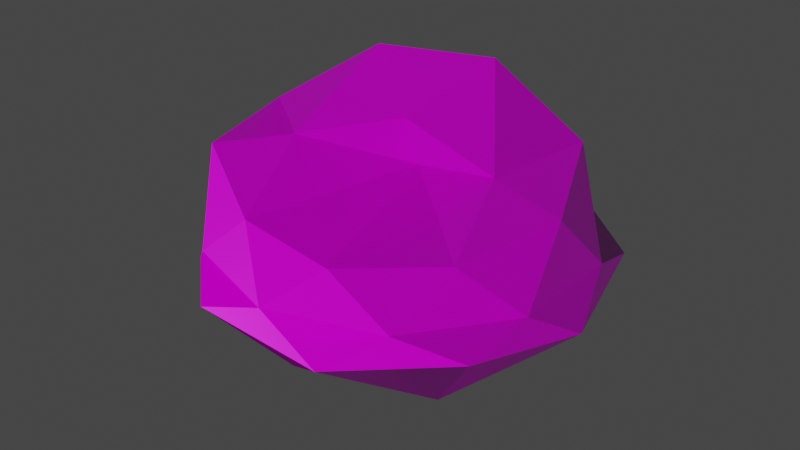 # Source: stone3.blend  (saved by Blender 2.92.15; exported with 4.5.12 LTS)
import bpy
from mathutils import Matrix  # noqa: F401  (used for matrix-valued properties, if any)

bpy.ops.wm.read_factory_settings(use_empty=True)
scene = bpy.context.scene
scene.name = 'Scene'

# ---- collections
col_collection = bpy.data.collections.new('Collection'); scene.collection.children.link(col_collection)

# ---- images (referenced by path relative to the original .blend; pixels are not part of the script)
import os
ASSET_DIR = os.environ.get("B2B_ASSET_DIR", "")  # directory of the original .blend (textures are referenced by path, not embedded)
HERE = os.path.dirname(os.path.abspath(__file__))  # packed textures are extracted next to this script under _unpacked/

def load_image(name, relpath, width, height, colorspace="sRGB"):
    """Load a texture the original file referenced (path relative to the .blend, or extracted next to this script)."""
    p = next((c for c in (os.path.join(HERE, relpath), os.path.join(ASSET_DIR, relpath)) if relpath and os.path.exists(c)), "")
    if p:
        img = bpy.data.images.load(p, check_existing=True)
        img.name = name
    else:  # same state as the original file: an image datablock whose file is absent (Cycles renders it pink)
        img = bpy.data.images.new(name, width, height)
        img.source = "FILE"
        img.filepath = "//" + (relpath or name)
    img.colorspace_settings.name = colorspace
    return img
img_stone_base_01_basecolor_jpg = load_image('stone_base_01_basecolor.jpg', 'assets/materials/stone_01_fdf23fc1-e392-48b3-8819-dde23c851398/textures_1k/stone_base_01_basecolor.jpg', 1024, 1024, 'sRGB')
img_stone_base_01_ambientocclusion_jpg = load_image('stone_base_01_ambientocclusion.jpg', 'assets/materials/stone_01_fdf23fc1-e392-48b3-8819-dde23c851398/textures_1k/stone_base_01_ambientocclusion.jpg', 1024, 1024, 'sRGB')
img_stone_base_01_height_jpg = load_image('stone_base_01_height.jpg', 'assets/materials/stone_01_fdf23fc1-e392-48b3-8819-dde23c851398/textures_1k/stone_base_01_height.jpg', 1024, 1024, 'Non-Color')
img_stone_base_01_roughness_jpg = load_image('stone_base_01_roughness.jpg', 'assets/materials/stone_01_fdf23fc1-e392-48b3-8819-dde23c851398/textures_1k/stone_base_01_roughness.jpg', 1024, 1024, 'Non-Color')
img_stone_base_01_normal_jpg = load_image('stone_base_01_normal.jpg', 'assets/materials/stone_01_fdf23fc1-e392-48b3-8819-dde23c851398/textures_1k/stone_base_01_normal.jpg', 1024, 1024, 'Non-Color')
img_stone_base_01_metallic_jpg = load_image('stone_base_01_metallic.jpg', 'assets/materials/stone_01_fdf23fc1-e392-48b3-8819-dde23c851398/textures_1k/stone_base_01_metallic.jpg', 1024, 1024, 'Non-Color')

# ---- materials (node trees are filled in below, after node groups)
mat_stone_01 = bpy.data.materials.new('Stone 01')
mat_stone_01.displacement_method = 'DISPLACEMENT'
mat_stone_01.use_transparent_shadow = False

# ---- node groups
ng_nodegroup_001 = bpy.data.node_groups.new('NodeGroup.001', 'ShaderNodeTree')
_s = ng_nodegroup_001.interface.new_socket(name='Vector', in_out='OUTPUT', socket_type='NodeSocketVector')
_s.min_value = 0.0
_s.max_value = 0.0
_s = ng_nodegroup_001.interface.new_socket(name='Vector', in_out='INPUT', socket_type='NodeSocketVector')
_s.min_value = 0.0
_s.max_value = -1e+04
_N = ng_nodegroup_001.nodes; _L = ng_nodegroup_001.links
n0 = _N.new('ShaderNodeInvert'); n0.name = 'Invert'; n0.location = (-1, -64)
n1 = _N.new('ShaderNodeSeparateXYZ'); n1.name = 'Separate XYZ'; n1.location = (-202, 48)
n2 = _N.new('ShaderNodeCombineXYZ'); n2.name = 'Combine XYZ'; n2.location = (202, 64)
n3 = _N.new('NodeGroupInput'); n3.name = 'Group Input'; n3.location = (-402, 0)
n4 = _N.new('NodeGroupOutput'); n4.name = 'Group Output'; n4.location = (402, 0)
_L.new(n3.outputs[0], n1.inputs[0])
_L.new(n1.outputs[0], n2.inputs[0])
_L.new(n2.outputs[0], n4.inputs[0])
_L.new(n1.outputs[1], n0.inputs[1])
_L.new(n0.outputs[0], n2.inputs[1])
_L.new(n1.outputs[2], n2.inputs[2])
n4.is_active_output = True

# ---- material node trees
mat_stone_01.use_nodes = True; mat_stone_01.node_tree.nodes.clear()
_N = mat_stone_01.node_tree.nodes; _L = mat_stone_01.node_tree.links
n0 = _N.new('NodeFrame'); n0.name = 'Frame'; n0.location = (-2519, 459)
n0.label = 'Mapping'
n0.width = 406
n1 = _N.new('NodeFrame'); n1.name = 'Frame.001'; n1.location = (-1877, 950)
n1.label = 'Textures'
n1.width = 364
n2 = _N.new('NodeFrame'); n2.name = 'Frame.002'; n2.location = (-268, -8)
n2.width = 206
n3 = _N.new('ShaderNodeMapping'); n3.name = 'Mapping'; n3.location = (233, -33)
n4 = _N.new('ShaderNodeTexCoord'); n4.name = 'Texture Coordinate'; n4.location = (33, -33)
n5 = _N.new('ShaderNodeGroup'); n5.name = 'Group'; n5.location = (-1411, -218)
n5.node_tree = ng_nodegroup_001
n6 = _N.new('NodeReroute'); n6.name = 'Reroute'; n6.location = (41, -994)
n6.width = 16
n6.socket_idname = 'NodeSocketVector'
n7 = _N.new('ShaderNodeTexImage'); n7.name = 'Image Texture.001'; n7.location = (91, -324)
n7.label = 'Base Color'
n7.image = img_stone_base_01_basecolor_jpg
n8 = _N.new('ShaderNodeTexImage'); n8.name = 'Image Texture.005'; n8.location = (88, -33)
n8.label = 'Base Color'
n8.image = img_stone_base_01_ambientocclusion_jpg
n9 = _N.new('ShaderNodeMix'); n9.name = 'Mix'; n9.location = (-1340, 849)
n9.data_type = 'RGBA'
n9.blend_type = 'MULTIPLY'
n9.inputs[0].default_value = 0.5221
n10 = _N.new('ShaderNodeNormalMap'); n10.name = 'Normal Map'; n10.location = (-1005, -180)
n11 = _N.new('ShaderNodeBsdfPrincipled'); n11.name = 'Principled BSDF.001'; n11.location = (-633, 462)
n11.distribution = 'GGX'
n11.subsurface_method = 'BURLEY'
n11.inputs[3].default_value = 1.45
n11.inputs[27].default_value = (0.0, 0.0, 0.0, 1.0)
n11.inputs[28].default_value = 1.0
n12 = _N.new('ShaderNodeTexImage'); n12.name = 'Image Texture'; n12.location = (91, -1444)
n12.label = 'Displacement'
n12.image = img_stone_base_01_height_jpg
n13 = _N.new('ShaderNodeTexImage'); n13.name = 'Image Texture.003'; n13.location = (91, -884)
n13.label = 'Roughness'
n13.image = img_stone_base_01_roughness_jpg
n14 = _N.new('ShaderNodeOutputMaterial'); n14.name = 'Material Output'; n14.location = (7, 172)
n15 = _N.new('ShaderNodeRGBCurve'); n15.name = 'RGB Curves'; n15.location = (-1267, 188)
_c = n15.mapping.curves[3]
while len(_c.points) > 2: _c.points.remove(_c.points[-1])
_c.points[0].location = (0.0, 0.0); _c.points[0].handle_type = 'AUTO'
_c.points[1].location = (0.5, 0.51786); _c.points[1].handle_type = 'AUTO'
_p = _c.points.new(1.0, 1.0); _p.handle_type = 'AUTO'
n15.mapping.update()
n16 = _N.new('ShaderNodeTexImage'); n16.name = 'Image Texture.004'; n16.location = (91, -1164)
n16.label = 'Normal'
n16.image = img_stone_base_01_normal_jpg
n17 = _N.new('ShaderNodeTexImage'); n17.name = 'Image Texture.002'; n17.location = (91, -604)
n17.label = 'Metallic'
n17.image = img_stone_base_01_metallic_jpg
n18 = _N.new('ShaderNodeDisplacement'); n18.name = 'Displacement'; n18.location = (33, -33)
n18.inputs[2].default_value = 0.05
n3.parent = n0
n4.parent = n0
n6.parent = n1
n7.parent = n1
n8.parent = n1
n12.parent = n1
n13.parent = n1
n16.parent = n1
n17.parent = n1
n18.parent = n2
_L.new(n12.outputs[0], n18.inputs[0])
_L.new(n17.outputs[0], n11.inputs[1])
_L.new(n16.outputs[0], n5.inputs[0])
_L.new(n10.outputs[0], n11.inputs[5])
_L.new(n6.outputs[0], n7.inputs[0])
_L.new(n6.outputs[0], n17.inputs[0])
_L.new(n6.outputs[0], n13.inputs[0])
_L.new(n6.outputs[0], n16.inputs[0])
_L.new(n6.outputs[0], n12.inputs[0])
_L.new(n3.outputs[0], n6.inputs[0])
_L.new(n4.outputs[2], n3.inputs[0])
_L.new(n5.outputs[0], n10.inputs[1])
_L.new(n9.outputs[2], n11.inputs[0])
_L.new(n8.outputs[0], n9.inputs[7])
_L.new(n6.outputs[0], n8.inputs[0])
_L.new(n7.outputs[0], n9.inputs[6])
_L.new(n11.outputs[0], n14.inputs[0])
_L.new(n13.outputs[0], n15.inputs[1])
_L.new(n15.outputs[0], n11.inputs[2])
_L.new(n18.outputs[0], n14.inputs[2])
n14.is_active_output = True

# ---- world
world_world = bpy.data.worlds.new('World'); scene.world = world_world
world_world.use_nodes = True; world_world.node_tree.nodes.clear()
_N = world_world.node_tree.nodes; _L = world_world.node_tree.links
n0 = _N.new('ShaderNodeOutputWorld'); n0.name = 'World Output'; n0.location = (300, 300)
n1 = _N.new('ShaderNodeBackground'); n1.name = 'Background'; n1.location = (10, 300)
n1.inputs[0].default_value = (0.05088, 0.05088, 0.05088, 1.0)
_L.new(n1.outputs[0], n0.inputs[0])
n0.is_active_output = True
world_world.color = (0.05088, 0.05088, 0.05088)
world_world.use_sun_shadow = False
world_world.sun_shadow_jitter_overblur = 0.0

# ---- meshes
me_icosphere = bpy.data.meshes.new('Icosphere')
me_icosphere.from_pydata([(0.0, 0.0, -1.0), (0.7236, -0.5257, -0.4472), (-0.2764, -0.8506, -0.4472), (-0.8944, 0.0, -0.4472), (-0.2764, 0.8506, -0.4472), (0.7236, 0.5257, -0.4472), (0.2248, -0.6915, -0.1698), (-0.6412, -0.4274, -0.02311), (-0.5886, 0.4274, -0.02311), (0.2248, 0.6915, -0.02311), (0.7276, 1.664e-09, -0.09228), (-1.675e-07, 1.664e-09, 0.1159), (-0.1625, -0.5, -0.8507), (0.4253, -0.309, -0.8507), (0.2629, -0.809, -0.5257), (0.8506, 0.0, -0.5257), (0.4253, 0.309, -0.8507), (-0.5257, 0.0, -0.8507), (-0.6882, -0.5, -0.5257), (-0.1625, 0.5, -0.8507), (-0.6882, 0.5, -0.5257), (0.2629, 0.809, -0.5257), (0.7736, -0.2512, -0.3607), (0.7736, 0.2512, -0.3607), (-1.675e-07, -0.8129, -0.3607), (0.4781, -0.6577, -0.3607), (-0.7736, -0.2512, -0.3607), (-0.4781, -0.6577, -0.3607), (-0.4781, 0.6577, -0.3607), (-0.7736, 0.2512, -0.3607), (0.4781, 0.6577, -0.3607), (-1.675e-07, 0.8129, -0.3607), (0.5598, -0.4065, -0.1646), (-0.2138, -0.6577, -0.136), (-0.692, 1.664e-09, 0.03615), (-0.2138, 0.6577, 0.03615), (0.5598, 0.4065, 0.03615), (0.1321, -0.07803, -0.01686), (0.4277, 1.664e-09, -0.01215), (-0.346, -0.2512, 0.04022), (-0.346, 0.2512, 0.2814), (0.1321, 0.4065, 0.2814)], [], [(0, 13, 12), (1, 13, 15), (0, 12, 17), (0, 17, 19), (0, 19, 16), (1, 15, 22), (2, 14, 24), (3, 18, 26), (4, 20, 28), (5, 21, 30), (1, 22, 25), (2, 24, 27), (3, 26, 29), (4, 28, 31), (5, 30, 23), (6, 32, 37), (7, 33, 39), (8, 34, 40), (9, 35, 41), (10, 36, 38), (38, 41, 11), (38, 36, 41), (36, 9, 41), (41, 40, 11), (41, 35, 40), (35, 8, 40), (40, 39, 11), (40, 34, 39), (34, 7, 39), (39, 37, 11), (39, 33, 37), (33, 6, 37), (37, 38, 11), (37, 32, 38), (32, 10, 38), (23, 36, 10), (23, 30, 36), (30, 9, 36), (31, 35, 9), (31, 28, 35), (28, 8, 35), (29, 34, 8), (29, 26, 34), (26, 7, 34), (27, 33, 7), (27, 24, 33), (24, 6, 33), (25, 32, 6), (25, 22, 32), (22, 10, 32), (30, 31, 9), (30, 21, 31), (21, 4, 31), (28, 29, 8), (28, 20, 29), (20, 3, 29), (26, 27, 7), (26, 18, 27), (18, 2, 27), (24, 25, 6), (24, 14, 25), (14, 1, 25), (22, 23, 10), (22, 15, 23), (15, 5, 23), (16, 21, 5), (16, 19, 21), (19, 4, 21), (19, 20, 4), (19, 17, 20), (17, 3, 20), (17, 18, 3), (17, 12, 18), (12, 2, 18), (15, 16, 5), (15, 13, 16), (13, 0, 16), (12, 14, 2), (12, 13, 14), (13, 1, 14)])
_uv = me_icosphere.uv_layers.new(name='UVMap')
_uv.uv.foreach_set('vector', [0.8182, 0.0, 0.7727, 0.07873, 0.8636, 0.07873, 0.7273, 0.1575, 0.6818, 0.07873, 0.6364, 0.1575, 0.09091, 0.0, 0.04545, 0.07873, 0.1364, 0.07873, 0.2727, 0.0, 0.2273, 0.07873, 0.3182, 0.07873, 0.4545, 0.0, 0.4091, 0.07873, 0.5, 0.07873, 0.7273, 0.1575, 0.6364, 0.1575, 0.6818, 0.2362, 0.9091, 0.1575, 0.8182, 0.1575, 0.8636, 0.2362, 0.1818, 0.1575, 0.09091, 0.1575, 0.1364, 0.2362, 0.3636, 0.1575, 0.2727, 0.1575, 0.3182, 0.2362, 0.5455, 0.1575, 0.4545, 0.1575, 0.5, 0.2362, 0.7273, 0.1575, 0.6818, 0.2362, 0.7727, 0.2362, 0.9091, 0.1575, 0.8636, 0.2362, 0.9545, 0.2362, 0.1818, 0.1575, 0.1364, 0.2362, 0.2273, 0.2362, 0.3636, 0.1575, 0.3182, 0.2362, 0.4091, 0.2362, 0.5455, 0.1575, 0.5, 0.2362, 0.5909, 0.2362, 0.8182, 0.3149, 0.7273, 0.3149, 0.7727, 0.3937, 1.0, 0.3149, 0.9091, 0.3149, 0.9545, 0.3937, 0.2727, 0.3149, 0.1818, 0.3149, 0.2273, 0.3937, 0.4545, 0.3149, 0.3636, 0.3149, 0.4091, 0.3937, 0.6364, 0.3149, 0.5455, 0.3149, 0.5909, 0.3937, 0.5909, 0.3937, 0.5, 0.3937, 0.5455, 0.4724, 0.5909, 0.3937, 0.5455, 0.3149, 0.5, 0.3937, 0.5455, 0.3149, 0.4545, 0.3149, 0.5, 0.3937, 0.4091, 0.3937, 0.3182, 0.3937, 0.3636, 0.4724, 0.4091, 0.3937, 0.3636, 0.3149, 0.3182, 0.3937, 0.3636, 0.3149, 0.2727, 0.3149, 0.3182, 0.3937, 0.2273, 0.3937, 0.1364, 0.3937, 0.1818, 0.4724, 0.2273, 0.3937, 0.1818, 0.3149, 0.1364, 0.3937, 0.1818, 0.3149, 0.09091, 0.3149, 0.1364, 0.3937, 0.9545, 0.3937, 0.8636, 0.3937, 0.9091, 0.4724, 0.9545, 0.3937, 0.9091, 0.3149, 0.8636, 0.3937, 0.9091, 0.3149, 0.8182, 0.3149, 0.8636, 0.3937, 0.7727, 0.3937, 0.6818, 0.3937, 0.7273, 0.4724, 0.7727, 0.3937, 0.7273, 0.3149, 0.6818, 0.3937, 0.7273, 0.3149, 0.6364, 0.3149, 0.6818, 0.3937, 0.5909, 0.2362, 0.5455, 0.3149, 0.6364, 0.3149, 0.5909, 0.2362, 0.5, 0.2362, 0.5455, 0.3149, 0.5, 0.2362, 0.4545, 0.3149, 0.5455, 0.3149, 0.4091, 0.2362, 0.3636, 0.3149, 0.4545, 0.3149, 0.4091, 0.2362, 0.3182, 0.2362, 0.3636, 0.3149, 0.3182, 0.2362, 0.2727, 0.3149, 0.3636, 0.3149, 0.2273, 0.2362, 0.1818, 0.3149, 0.2727, 0.3149, 0.2273, 0.2362, 0.1364, 0.2362, 0.1818, 0.3149, 0.1364, 0.2362, 0.09091, 0.3149, 0.1818, 0.3149, 0.9545, 0.2362, 0.9091, 0.3149, 1.0, 0.3149, 0.9545, 0.2362, 0.8636, 0.2362, 0.9091, 0.3149, 0.8636, 0.2362, 0.8182, 0.3149, 0.9091, 0.3149, 0.7727, 0.2362, 0.7273, 0.3149, 0.8182, 0.3149, 0.7727, 0.2362, 0.6818, 0.2362, 0.7273, 0.3149, 0.6818, 0.2362, 0.6364, 0.3149, 0.7273, 0.3149, 0.5, 0.2362, 0.4091, 0.2362, 0.4545, 0.3149, 0.5, 0.2362, 0.4545, 0.1575, 0.4091, 0.2362, 0.4545, 0.1575, 0.3636, 0.1575, 0.4091, 0.2362, 0.3182, 0.2362, 0.2273, 0.2362, 0.2727, 0.3149, 0.3182, 0.2362, 0.2727, 0.1575, 0.2273, 0.2362, 0.2727, 0.1575, 0.1818, 0.1575, 0.2273, 0.2362, 0.1364, 0.2362, 0.04545, 0.2362, 0.09091, 0.3149, 0.1364, 0.2362, 0.09091, 0.1575, 0.04545, 0.2362, 0.09091, 0.1575, 0.0, 0.1575, 0.04545, 0.2362, 0.8636, 0.2362, 0.7727, 0.2362, 0.8182, 0.3149, 0.8636, 0.2362, 0.8182, 0.1575, 0.7727, 0.2362, 0.8182, 0.1575, 0.7273, 0.1575, 0.7727, 0.2362, 0.6818, 0.2362, 0.5909, 0.2362, 0.6364, 0.3149, 0.6818, 0.2362, 0.6364, 0.1575, 0.5909, 0.2362, 0.6364, 0.1575, 0.5455, 0.1575, 0.5909, 0.2362, 0.5, 0.07873, 0.4545, 0.1575, 0.5455, 0.1575, 0.5, 0.07873, 0.4091, 0.07873, 0.4545, 0.1575, 0.4091, 0.07873, 0.3636, 0.1575, 0.4545, 0.1575, 0.3182, 0.07873, 0.2727, 0.1575, 0.3636, 0.1575, 0.3182, 0.07873, 0.2273, 0.07873, 0.2727, 0.1575, 0.2273, 0.07873, 0.1818, 0.1575, 0.2727, 0.1575, 0.1364, 0.07873, 0.09091, 0.1575, 0.1818, 0.1575, 0.1364, 0.07873, 0.04545, 0.07873, 0.09091, 0.1575, 0.04545, 0.07873, 0.0, 0.1575, 0.09091, 0.1575, 0.6364, 0.1575, 0.5909, 0.07873, 0.5455, 0.1575, 0.6364, 0.1575, 0.6818, 0.07873, 0.5909, 0.07873, 0.6818, 0.07873, 0.6364, 0.0, 0.5909, 0.07873, 0.8636, 0.07873, 0.8182, 0.1575, 0.9091, 0.1575, 0.8636, 0.07873, 0.7727, 0.07873, 0.8182, 0.1575, 0.7727, 0.07873, 0.7273, 0.1575, 0.8182, 0.1575])
_uv = me_icosphere.uv_layers.new(name='automap')
_uv.uv.foreach_set('vector', [0.5005, 0.4959, 0.7132, 0.3414, 0.4193, 0.2459, 0.233, 0.4387, 0.3414, 0.237, 0.4959, 0.3994, 0.5005, 0.4959, 0.4193, 0.2459, 0.2377, 0.4959, 0.5005, 0.4959, 0.2377, 0.4959, 0.4193, 0.7459, 0.5005, 0.4959, 0.4193, 0.7459, 0.7132, 0.6504, 0.233, 0.4387, 0.4959, 0.3994, 0.3703, 0.482, 0.3624, 0.4387, 0.632, 0.3994, 0.5005, 0.482, 0.4959, 0.4387, 0.2459, 0.3994, 0.3703, 0.482, 0.3624, 0.4387, 0.1565, 0.3994, 0.2615, 0.482, 0.8624, 0.4387, 0.632, 0.3994, 0.7396, 0.482, 0.8624, 0.233, 0.8874, 0.3703, 0.7396, 0.1671, 0.3624, 0.07057, 0.5005, 0.08944, 0.2615, 0.1671, 0.05334, 0.4959, 0.1137, 0.3703, 0.1137, 0.6215, 0.3624, 0.9212, 0.2615, 0.8247, 0.5005, 0.9024, 0.8624, 0.7588, 0.7396, 0.8247, 0.8874, 0.6215, 0.613, 0.1501, 0.7804, 0.2927, 0.5666, 0.4569, 0.1799, 0.2822, 0.3936, 0.1671, 0.3276, 0.3703, 0.2062, 0.7096, 0.1546, 0.4959, 0.3276, 0.6215, 0.613, 0.6507, 0.3936, 0.6804, 0.5666, 0.803, 0.8643, 0.4959, 0.7804, 0.6991, 0.7144, 0.4959, 0.7144, 0.4959, 0.5666, 0.6991, 0.5005, 0.4959, 0.7144, 0.4959, 0.7804, 0.6991, 0.5666, 0.6991, 0.7804, 0.6991, 0.613, 0.8416, 0.5666, 0.6991, 0.5666, 0.6991, 0.3276, 0.6215, 0.5005, 0.4959, 0.5666, 0.6991, 0.3936, 0.8247, 0.3276, 0.6215, 0.3936, 0.8247, 0.2062, 0.7096, 0.3276, 0.6215, 0.3276, 0.6215, 0.3276, 0.3703, 0.5005, 0.4959, 0.3276, 0.6215, 0.1546, 0.4959, 0.3276, 0.3703, 0.1546, 0.4959, 0.1799, 0.2822, 0.3276, 0.3703, 0.3276, 0.3703, 0.5666, 0.4569, 0.5005, 0.4959, 0.3276, 0.3703, 0.3936, 0.1671, 0.5666, 0.4569, 0.3936, 0.1671, 0.613, 0.1501, 0.5666, 0.4569, 0.5666, 0.6539, 0.7144, 0.6562, 0.5005, 0.7202, 0.5666, 0.4569, 0.7804, 0.2927, 0.7144, 0.4959, 0.7804, 0.2927, 0.8643, 0.4959, 0.7144, 0.4959, 0.6215, 0.482, 0.6991, 0.6804, 0.4959, 0.6161, 0.6215, 0.482, 0.8247, 0.482, 0.6991, 0.6804, 0.7396, 0.482, 0.613, 0.6507, 0.7804, 0.6804, 0.5005, 0.482, 0.3936, 0.6804, 0.613, 0.6507, 0.5005, 0.482, 0.2615, 0.482, 0.3936, 0.6804, 0.2615, 0.482, 0.2062, 0.6507, 0.3936, 0.6804, 0.6215, 0.482, 0.4959, 0.6804, 0.7096, 0.6507, 0.6215, 0.482, 0.3703, 0.482, 0.4959, 0.6804, 0.3703, 0.482, 0.2822, 0.6507, 0.4959, 0.6804, 0.2615, 0.482, 0.3936, 0.5943, 0.1799, 0.6507, 0.2615, 0.482, 0.5005, 0.482, 0.3936, 0.5943, 0.5005, 0.482, 0.613, 0.5774, 0.3936, 0.5943, 0.7396, 0.482, 0.7804, 0.58, 0.613, 0.5774, 0.1671, 0.482, 0.3703, 0.482, 0.2927, 0.58, 0.3703, 0.482, 0.4959, 0.6161, 0.2927, 0.58, 0.7396, 0.482, 0.5005, 0.482, 0.613, 0.6507, 0.7396, 0.482, 0.632, 0.3994, 0.5005, 0.482, 0.632, 0.3994, 0.3624, 0.4387, 0.5005, 0.482, 0.8247, 0.482, 0.6215, 0.482, 0.7096, 0.6507, 0.8247, 0.482, 0.7459, 0.3994, 0.6215, 0.482, 0.7459, 0.3994, 0.4959, 0.4387, 0.6215, 0.482, 0.3703, 0.482, 0.1671, 0.482, 0.2822, 0.6507, 0.3703, 0.482, 0.2459, 0.3994, 0.1671, 0.482, 0.1565, 0.3994, 0.3624, 0.4387, 0.2615, 0.482, 0.5005, 0.482, 0.7396, 0.482, 0.613, 0.5774, 0.5005, 0.482, 0.632, 0.3994, 0.7396, 0.482, 0.632, 0.3994, 0.8624, 0.4387, 0.7396, 0.482, 0.3703, 0.482, 0.6215, 0.482, 0.4959, 0.6161, 0.3703, 0.482, 0.4959, 0.3994, 0.6215, 0.482, 0.4959, 0.3994, 0.7588, 0.4387, 0.6215, 0.482, 0.7132, 0.6504, 0.632, 0.9004, 0.8624, 0.7588, 0.7132, 0.6504, 0.4193, 0.7459, 0.632, 0.9004, 0.4193, 0.237, 0.3624, 0.4387, 0.632, 0.3994, 0.4193, 0.7459, 0.1565, 0.7459, 0.3624, 0.9212, 0.4193, 0.7459, 0.2377, 0.4959, 0.1565, 0.7459, 0.4959, 0.237, 0.4959, 0.4387, 0.7459, 0.3994, 0.4959, 0.237, 0.2459, 0.3994, 0.4959, 0.4387, 0.2377, 0.4959, 0.4193, 0.2459, 0.1565, 0.2459, 0.4193, 0.2459, 0.3624, 0.07057, 0.1565, 0.2459, 0.4959, 0.3994, 0.6504, 0.237, 0.7588, 0.4387, 0.9259, 0.4959, 0.7132, 0.3414, 0.7132, 0.6504, 0.7132, 0.3414, 0.5005, 0.4959, 0.7132, 0.6504, 0.4193, 0.237, 0.632, 0.3994, 0.3624, 0.4387, 0.4193, 0.2459, 0.7132, 0.3414, 0.632, 0.09139, 0.7132, 0.3414, 0.8624, 0.233, 0.632, 0.09139])
_uv.active_render = True
me_icosphere.materials.append(mat_stone_01)
me_icosphere.use_remesh_fix_poles = True
me_icosphere.use_remesh_preserve_attributes = False
me_icosphere.use_mirror_vertex_groups = False
me_icosphere.auto_texspace = False
me_icosphere.update()

# ---- objects
ob_icosphere = bpy.data.objects.new('Icosphere', me_icosphere)

# ---- transforms, parenting, visibility, modifiers, constraints
ob_icosphere.location = (0.0, 0.0, 0.0)
ob_icosphere.lineart.crease_threshold = 0.0

# ---- collection membership
col_collection.objects.link(ob_icosphere)

# ---- scene / render settings (as saved in the file)
scene.frame_start = 1; scene.frame_end = 250; scene.frame_set(1)
scene.render.engine = 'BLENDER_EEVEE_NEXT'
scene.cycles.use_denoising = False
scene.cycles.samples = 128
scene.cycles.sampling_pattern = 'TABULATED_SOBOL'
scene.cycles.use_adaptive_sampling = False
scene.cycles.use_light_tree = False
scene.view_settings.view_transform = 'Filmic'
bpy.context.view_layer.update()

# ---- added for rendering (the .blend has no active camera and no usable light): camera, sun
cam_auto = bpy.data.cameras.new('AutoCamera')
cam_auto.lens = 50.0
cam_auto.sensor_width = 36.0
cam_auto.clip_end = 1000.0
ob_auto_camera = bpy.data.objects.new('AutoCamera', cam_auto)
scene.collection.objects.link(ob_auto_camera)
ob_auto_camera.location = (2.5257, -3.05711, 1.67877)
ob_auto_camera.rotation_euler = (1.09748, -7.21219e-08, 0.694738)
scene.camera = ob_auto_camera
light_auto_sun = bpy.data.lights.new('AutoSun', 'SUN')
light_auto_sun.energy = 3.0
light_auto_sun.angle = 0.0523599
ob_auto_sun = bpy.data.objects.new('AutoSun', light_auto_sun)
scene.collection.objects.link(ob_auto_sun)
ob_auto_sun.rotation_euler = (0.872665, 0.174533, 0.523599)
bpy.context.view_layer.update()
